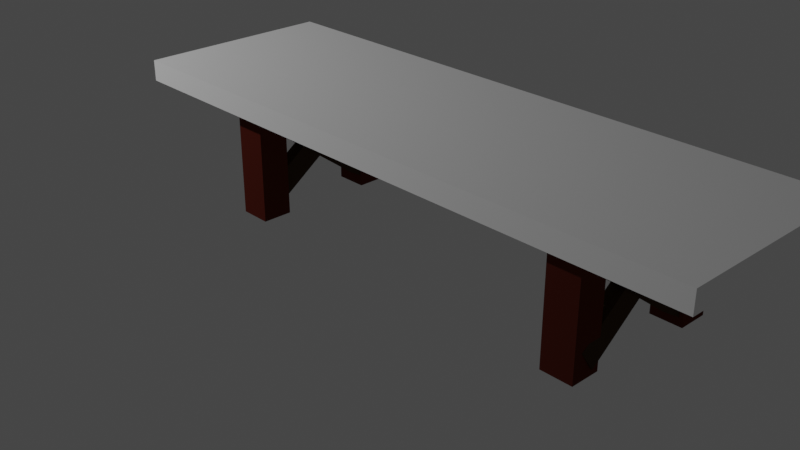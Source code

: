 # Source: bijzettafel.blend  (saved by Blender 2.82.7; exported with 4.5.12 LTS)
import bpy
from mathutils import Matrix  # noqa: F401  (used for matrix-valued properties, if any)

bpy.ops.wm.read_factory_settings(use_empty=True)
scene = bpy.context.scene
scene.name = 'Scene'

# ---- collections
col_collection = bpy.data.collections.new('Collection'); scene.collection.children.link(col_collection)

# ---- materials (node trees are filled in below, after node groups)
mat_material = bpy.data.materials.new('Material')
mat_material.use_transparent_shadow = False
mat_material.diffuse_color = (0.09592, 0.0166, 0.009934, 1.0)
mat_material_002 = bpy.data.materials.new('Material.002')
mat_material_002.use_transparent_shadow = False
mat_material_002.diffuse_color = (1.0, 1.0, 1.0, 1.0)
mat_material_002.metallic = 0.6587
mat_material_001 = bpy.data.materials.new('Material.001')
mat_material_001.use_transparent_shadow = False
mat_material_001.diffuse_color = (0.0514, 0.02691, 0.01425, 1.0)

# ---- material node trees

# ---- world
world_world = bpy.data.worlds.new('World'); scene.world = world_world
world_world.use_nodes = True; world_world.node_tree.nodes.clear()
_N = world_world.node_tree.nodes; _L = world_world.node_tree.links
n0 = _N.new('ShaderNodeOutputWorld'); n0.name = 'World Output'; n0.location = (300, 300)
n1 = _N.new('ShaderNodeBackground'); n1.name = 'Background'; n1.location = (10, 300)
n1.inputs[0].default_value = (0.05088, 0.05088, 0.05088, 1.0)
_L.new(n1.outputs[0], n0.inputs[0])
n0.is_active_output = True
world_world.color = (0.05088, 0.05088, 0.05088)
world_world.use_sun_shadow = False
world_world.sun_shadow_jitter_overblur = 0.0

# ---- cameras
cam_camera = bpy.data.cameras.new('Camera')
cam_camera.clip_end = 100.0
cam_camera.ortho_scale = 7.314

# ---- lights
light_light = bpy.data.lights.new('Light', 'POINT')
light_light.transmission_factor = 0.0
light_light.energy = 1000.0
light_light.shadow_soft_size = 0.1
light_light.shadow_maximum_resolution = 0.006
light_light.use_absolute_resolution = True

# ---- meshes
me_cube_002 = bpy.data.meshes.new('Cube.002')
me_cube_002.from_pydata([(-1.0, -1.0, -1.0), (-1.0, -1.0, 1.0), (-1.0, 1.0, -1.0), (-1.0, 1.0, 1.0), (1.0, -1.0, -1.0), (1.0, -1.0, 1.0), (1.0, 1.0, -1.0), (1.0, 1.0, 1.0)], [], [(0, 1, 3, 2), (2, 3, 7, 6), (6, 7, 5, 4), (4, 5, 1, 0), (2, 6, 4, 0), (7, 3, 1, 5)])
_uv = me_cube_002.uv_layers.new(name='UVMap')
_uv.uv.foreach_set('vector', [0.375, 0.0, 0.625, 0.0, 0.625, 0.25, 0.375, 0.25, 0.375, 0.25, 0.625, 0.25, 0.625, 0.5, 0.375, 0.5, 0.375, 0.5, 0.625, 0.5, 0.625, 0.75, 0.375, 0.75, 0.375, 0.75, 0.625, 0.75, 0.625, 1.0, 0.375, 1.0, 0.125, 0.5, 0.375, 0.5, 0.375, 0.75, 0.125, 0.75, 0.625, 0.5, 0.875, 0.5, 0.875, 0.75, 0.625, 0.75])
me_cube_002.materials.append(mat_material)
me_cube_002.use_remesh_fix_poles = True
me_cube_002.use_remesh_preserve_attributes = False
me_cube_002.use_mirror_vertex_groups = False
me_cube_002.update()
me_cube_003 = bpy.data.meshes.new('Cube.003')
me_cube_003.from_pydata([(-1.0, -1.0, -1.0), (-1.0, -1.0, 1.0), (-1.0, 1.0, -1.0), (-1.0, 1.0, 1.0), (1.0, -1.0, -1.0), (1.0, -1.0, 1.0), (1.0, 1.0, -1.0), (1.0, 1.0, 1.0)], [], [(0, 1, 3, 2), (2, 3, 7, 6), (6, 7, 5, 4), (4, 5, 1, 0), (2, 6, 4, 0), (7, 3, 1, 5)])
_uv = me_cube_003.uv_layers.new(name='UVMap')
_uv.uv.foreach_set('vector', [0.375, 0.0, 0.625, 0.0, 0.625, 0.25, 0.375, 0.25, 0.375, 0.25, 0.625, 0.25, 0.625, 0.5, 0.375, 0.5, 0.375, 0.5, 0.625, 0.5, 0.625, 0.75, 0.375, 0.75, 0.375, 0.75, 0.625, 0.75, 0.625, 1.0, 0.375, 1.0, 0.125, 0.5, 0.375, 0.5, 0.375, 0.75, 0.125, 0.75, 0.625, 0.5, 0.875, 0.5, 0.875, 0.75, 0.625, 0.75])
me_cube_003.materials.append(mat_material)
me_cube_003.use_remesh_fix_poles = True
me_cube_003.use_remesh_preserve_attributes = False
me_cube_003.use_mirror_vertex_groups = False
me_cube_003.update()
me_cube_004 = bpy.data.meshes.new('Cube.004')
me_cube_004.from_pydata([(-1.0, -1.0, -1.0), (-1.0, -1.0, 1.0), (-1.0, 1.0, -1.0), (-1.0, 1.0, 1.0), (1.0, -1.0, -1.0), (1.0, -1.0, 1.0), (1.0, 1.0, -1.0), (1.0, 1.0, 1.0)], [], [(0, 1, 3, 2), (2, 3, 7, 6), (6, 7, 5, 4), (4, 5, 1, 0), (2, 6, 4, 0), (7, 3, 1, 5)])
_uv = me_cube_004.uv_layers.new(name='UVMap')
_uv.uv.foreach_set('vector', [0.375, 0.0, 0.625, 0.0, 0.625, 0.25, 0.375, 0.25, 0.375, 0.25, 0.625, 0.25, 0.625, 0.5, 0.375, 0.5, 0.375, 0.5, 0.625, 0.5, 0.625, 0.75, 0.375, 0.75, 0.375, 0.75, 0.625, 0.75, 0.625, 1.0, 0.375, 1.0, 0.125, 0.5, 0.375, 0.5, 0.375, 0.75, 0.125, 0.75, 0.625, 0.5, 0.875, 0.5, 0.875, 0.75, 0.625, 0.75])
me_cube_004.materials.append(mat_material)
me_cube_004.use_remesh_fix_poles = True
me_cube_004.use_remesh_preserve_attributes = False
me_cube_004.use_mirror_vertex_groups = False
me_cube_004.update()
me_cube_006 = bpy.data.meshes.new('Cube.006')
me_cube_006.from_pydata([(-1.0, -1.0, -1.0), (-1.0, -1.0, 1.0), (-1.0, 1.0, -1.0), (-1.0, 1.0, 1.0), (1.0, -1.0, -1.0), (1.0, -1.0, 1.0), (1.0, 1.0, -1.0), (1.0, 1.0, 1.0)], [], [(0, 1, 3, 2), (2, 3, 7, 6), (6, 7, 5, 4), (4, 5, 1, 0), (2, 6, 4, 0), (7, 3, 1, 5)])
_uv = me_cube_006.uv_layers.new(name='UVMap')
_uv.uv.foreach_set('vector', [0.375, 0.0, 0.625, 0.0, 0.625, 0.25, 0.375, 0.25, 0.375, 0.25, 0.625, 0.25, 0.625, 0.5, 0.375, 0.5, 0.375, 0.5, 0.625, 0.5, 0.625, 0.75, 0.375, 0.75, 0.375, 0.75, 0.625, 0.75, 0.625, 1.0, 0.375, 1.0, 0.125, 0.5, 0.375, 0.5, 0.375, 0.75, 0.125, 0.75, 0.625, 0.5, 0.875, 0.5, 0.875, 0.75, 0.625, 0.75])
me_cube_006.materials.append(mat_material_002)
me_cube_006.use_remesh_fix_poles = True
me_cube_006.use_remesh_preserve_attributes = False
me_cube_006.use_mirror_vertex_groups = False
me_cube_006.update()
me_cube_007 = bpy.data.meshes.new('Cube.007')
me_cube_007.from_pydata([(-1.0, -1.0, -1.0), (-1.0, -1.0, 1.0), (-1.0, 1.0, -1.0), (-1.0, 1.0, 1.0), (1.0, -1.0, -1.0), (1.0, -1.0, 1.0), (1.0, 1.0, -1.0), (1.0, 1.0, 1.0)], [], [(0, 1, 3, 2), (2, 3, 7, 6), (6, 7, 5, 4), (4, 5, 1, 0), (2, 6, 4, 0), (7, 3, 1, 5)])
_uv = me_cube_007.uv_layers.new(name='UVMap')
_uv.uv.foreach_set('vector', [0.375, 0.0, 0.625, 0.0, 0.625, 0.25, 0.375, 0.25, 0.375, 0.25, 0.625, 0.25, 0.625, 0.5, 0.375, 0.5, 0.375, 0.5, 0.625, 0.5, 0.625, 0.75, 0.375, 0.75, 0.375, 0.75, 0.625, 0.75, 0.625, 1.0, 0.375, 1.0, 0.125, 0.5, 0.375, 0.5, 0.375, 0.75, 0.125, 0.75, 0.625, 0.5, 0.875, 0.5, 0.875, 0.75, 0.625, 0.75])
me_cube_007.materials.append(mat_material_001)
me_cube_007.use_remesh_fix_poles = True
me_cube_007.use_remesh_preserve_attributes = False
me_cube_007.use_mirror_vertex_groups = False
me_cube_007.update()
me_cube_008 = bpy.data.meshes.new('Cube.008')
me_cube_008.from_pydata([(-1.0, -1.0, -1.0), (-1.0, -1.0, 1.0), (-1.0, 1.0, -1.0), (-1.0, 1.0, 1.0), (1.0, -1.0, -1.0), (1.0, -1.0, 1.0), (1.0, 1.0, -1.0), (1.0, 1.0, 1.0)], [], [(0, 1, 3, 2), (2, 3, 7, 6), (6, 7, 5, 4), (4, 5, 1, 0), (2, 6, 4, 0), (7, 3, 1, 5)])
_uv = me_cube_008.uv_layers.new(name='UVMap')
_uv.uv.foreach_set('vector', [0.375, 0.0, 0.625, 0.0, 0.625, 0.25, 0.375, 0.25, 0.375, 0.25, 0.625, 0.25, 0.625, 0.5, 0.375, 0.5, 0.375, 0.5, 0.625, 0.5, 0.625, 0.75, 0.375, 0.75, 0.375, 0.75, 0.625, 0.75, 0.625, 1.0, 0.375, 1.0, 0.125, 0.5, 0.375, 0.5, 0.375, 0.75, 0.125, 0.75, 0.625, 0.5, 0.875, 0.5, 0.875, 0.75, 0.625, 0.75])
me_cube_008.materials.append(mat_material_001)
me_cube_008.use_remesh_fix_poles = True
me_cube_008.use_remesh_preserve_attributes = False
me_cube_008.use_mirror_vertex_groups = False
me_cube_008.update()
me_cube_009 = bpy.data.meshes.new('Cube.009')
me_cube_009.from_pydata([(-1.0, -1.0, -1.0), (-1.0, -1.0, 1.0), (-1.0, 1.0, -1.0), (-1.0, 1.0, 1.0), (1.0, -1.0, -1.0), (1.0, -1.0, 1.0), (1.0, 1.0, -1.0), (1.0, 1.0, 1.0)], [], [(0, 1, 3, 2), (2, 3, 7, 6), (6, 7, 5, 4), (4, 5, 1, 0), (2, 6, 4, 0), (7, 3, 1, 5)])
_uv = me_cube_009.uv_layers.new(name='UVMap')
_uv.uv.foreach_set('vector', [0.375, 0.0, 0.625, 0.0, 0.625, 0.25, 0.375, 0.25, 0.375, 0.25, 0.625, 0.25, 0.625, 0.5, 0.375, 0.5, 0.375, 0.5, 0.625, 0.5, 0.625, 0.75, 0.375, 0.75, 0.375, 0.75, 0.625, 0.75, 0.625, 1.0, 0.375, 1.0, 0.125, 0.5, 0.375, 0.5, 0.375, 0.75, 0.125, 0.75, 0.625, 0.5, 0.875, 0.5, 0.875, 0.75, 0.625, 0.75])
me_cube_009.materials.append(mat_material_001)
me_cube_009.use_remesh_fix_poles = True
me_cube_009.use_remesh_preserve_attributes = False
me_cube_009.use_mirror_vertex_groups = False
me_cube_009.update()
me_cube_011 = bpy.data.meshes.new('Cube.011')
me_cube_011.from_pydata([(-1.0, -1.0, -1.0), (-1.0, -1.0, 1.0), (-1.0, 1.0, -1.0), (-1.0, 1.0, 1.0), (1.0, -1.0, -1.0), (1.0, -1.0, 1.0), (1.0, 1.0, -1.0), (1.0, 1.0, 1.0)], [], [(0, 1, 3, 2), (2, 3, 7, 6), (6, 7, 5, 4), (4, 5, 1, 0), (2, 6, 4, 0), (7, 3, 1, 5)])
_uv = me_cube_011.uv_layers.new(name='UVMap')
_uv.uv.foreach_set('vector', [0.375, 0.0, 0.625, 0.0, 0.625, 0.25, 0.375, 0.25, 0.375, 0.25, 0.625, 0.25, 0.625, 0.5, 0.375, 0.5, 0.375, 0.5, 0.625, 0.5, 0.625, 0.75, 0.375, 0.75, 0.375, 0.75, 0.625, 0.75, 0.625, 1.0, 0.375, 1.0, 0.125, 0.5, 0.375, 0.5, 0.375, 0.75, 0.125, 0.75, 0.625, 0.5, 0.875, 0.5, 0.875, 0.75, 0.625, 0.75])
me_cube_011.materials.append(mat_material_001)
me_cube_011.use_remesh_fix_poles = True
me_cube_011.use_remesh_preserve_attributes = False
me_cube_011.use_mirror_vertex_groups = False
me_cube_011.update()
me_cube_020 = bpy.data.meshes.new('Cube.020')
me_cube_020.from_pydata([(-1.0, -1.0, -1.0), (-1.0, -1.0, 1.0), (-1.0, 1.0, -1.0), (-1.0, 1.0, 1.0), (1.0, -1.0, -1.0), (1.0, -1.0, 1.0), (1.0, 1.0, -1.0), (1.0, 1.0, 1.0)], [], [(0, 1, 3, 2), (2, 3, 7, 6), (6, 7, 5, 4), (4, 5, 1, 0), (2, 6, 4, 0), (7, 3, 1, 5)])
_uv = me_cube_020.uv_layers.new(name='UVMap')
_uv.uv.foreach_set('vector', [0.375, 0.0, 0.625, 0.0, 0.625, 0.25, 0.375, 0.25, 0.375, 0.25, 0.625, 0.25, 0.625, 0.5, 0.375, 0.5, 0.375, 0.5, 0.625, 0.5, 0.625, 0.75, 0.375, 0.75, 0.375, 0.75, 0.625, 0.75, 0.625, 1.0, 0.375, 1.0, 0.125, 0.5, 0.375, 0.5, 0.375, 0.75, 0.125, 0.75, 0.625, 0.5, 0.875, 0.5, 0.875, 0.75, 0.625, 0.75])
me_cube_020.materials.append(mat_material)
me_cube_020.use_remesh_fix_poles = True
me_cube_020.use_remesh_preserve_attributes = False
me_cube_020.use_mirror_vertex_groups = False
me_cube_020.update()

# ---- objects
ob_light = bpy.data.objects.new('Light', light_light)
ob_camera = bpy.data.objects.new('Camera', cam_camera)
ob_cube_001 = bpy.data.objects.new('Cube.001', me_cube_002)
ob_cube_002 = bpy.data.objects.new('Cube.002', me_cube_003)
ob_cube_003 = bpy.data.objects.new('Cube.003', me_cube_004)
ob_cube_005 = bpy.data.objects.new('Cube.005', me_cube_006)
ob_cube_006 = bpy.data.objects.new('Cube.006', me_cube_007)
ob_cube_007 = bpy.data.objects.new('Cube.007', me_cube_008)
ob_cube_008 = bpy.data.objects.new('Cube.008', me_cube_009)
ob_cube_010 = bpy.data.objects.new('Cube.010', me_cube_011)
ob_cube_017 = bpy.data.objects.new('Cube.017', me_cube_020)

# ---- transforms, parenting, visibility, modifiers, constraints
ob_light.location = (-6.153, -5.917, 5.904)
ob_light.rotation_euler = (0.6503, 0.05522, 1.866)
ob_light.lock_rotations_4d = False
ob_light.empty_display_type = 'ARROWS'
ob_light.color = (0.0, 0.0, 0.0, 0.0)
ob_light.lineart.crease_threshold = 0.0
ob_camera.location = (7.359, -6.926, 4.958)
ob_camera.rotation_euler = (1.109, 0.0, 0.8149)
ob_camera.lock_rotations_4d = False
ob_camera.empty_display_type = 'ARROWS'
ob_camera.color = (0.0, 0.0, 0.0, 0.0)
ob_camera.display_type = 'WIRE'
ob_camera.lineart.crease_threshold = 0.0
ob_cube_001.location = (2.906, 0.6131, 0.5338)
ob_cube_001.scale = (0.17, 0.16, 0.64)
ob_cube_001.lineart.crease_threshold = 0.0
ob_cube_002.location = (2.812, -0.7674, 0.5338)
ob_cube_002.scale = (0.17, 0.16, 0.64)
ob_cube_002.lineart.crease_threshold = 0.0
ob_cube_003.location = (-1.22, 0.5761, 0.5338)
ob_cube_003.scale = (0.17, 0.16, 0.64)
ob_cube_003.lineart.crease_threshold = 0.0
ob_cube_005.location = (0.8092, -0.1323, 1.236)
ob_cube_005.scale = (-3.28, 1.04, 0.11)
ob_cube_005.lineart.crease_threshold = 0.0
ob_cube_006.location = (2.906, -0.08888, 0.5338)
ob_cube_006.rotation_euler = (-2.217, -0.07854, 0.0)
ob_cube_006.scale = (0.08, 0.12, 0.87)
ob_cube_006.lineart.crease_threshold = 0.0
ob_cube_007.location = (2.877, -0.04415, 0.5338)
ob_cube_007.rotation_euler = (-0.9896, -0.07854, 0.0)
ob_cube_007.scale = (0.08, 0.12, 0.87)
ob_cube_007.lineart.crease_threshold = 0.0
ob_cube_008.location = (-1.205, -0.07968, 0.5338)
ob_cube_008.rotation_euler = (-0.9896, -0.07854, 0.0)
ob_cube_008.scale = (0.08, 0.12, 0.87)
ob_cube_008.lineart.crease_threshold = 0.0
ob_cube_010.location = (-1.192, -0.08888, 0.5338)
ob_cube_010.rotation_euler = (-2.217, -0.07854, 0.0)
ob_cube_010.scale = (0.08, 0.12, 0.87)
ob_cube_010.lineart.crease_threshold = 0.0
ob_cube_017.location = (-1.22, -0.7413, 0.5338)
ob_cube_017.scale = (0.17, 0.16, 0.64)
ob_cube_017.lineart.crease_threshold = 0.0

# ---- collection membership
col_collection.objects.link(ob_light)
col_collection.objects.link(ob_camera)
col_collection.objects.link(ob_cube_001)
col_collection.objects.link(ob_cube_002)
col_collection.objects.link(ob_cube_003)
col_collection.objects.link(ob_cube_005)
col_collection.objects.link(ob_cube_006)
col_collection.objects.link(ob_cube_007)
col_collection.objects.link(ob_cube_008)
col_collection.objects.link(ob_cube_010)
col_collection.objects.link(ob_cube_017)

# ---- scene / render settings (as saved in the file)
scene.camera = ob_camera
scene.frame_start = 1; scene.frame_end = 250; scene.frame_set(1)
scene.render.engine = 'BLENDER_EEVEE_NEXT'
scene.cycles.use_denoising = False
scene.cycles.samples = 128
scene.cycles.sampling_pattern = 'TABULATED_SOBOL'
scene.cycles.use_adaptive_sampling = False
scene.cycles.use_light_tree = False
scene.view_settings.view_transform = 'Filmic'
bpy.context.view_layer.update()
